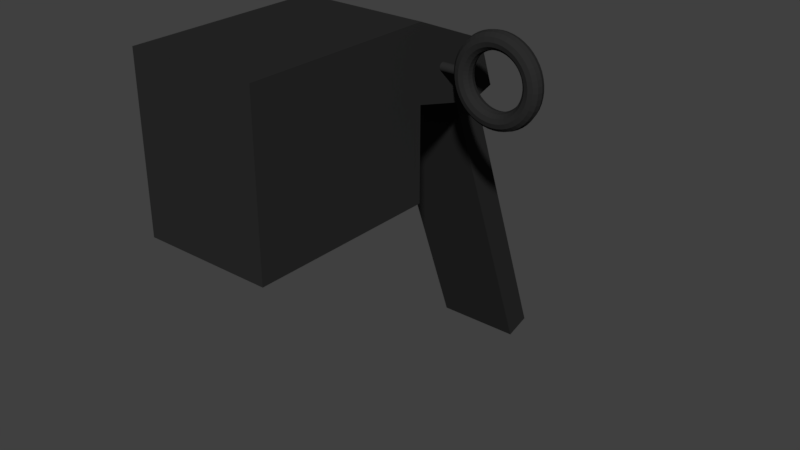 # Source: GrenadeImporved.blend  (saved by Blender 2.78.0; exported with 4.5.12 LTS)
import bpy
from mathutils import Matrix  # noqa: F401  (used for matrix-valued properties, if any)

bpy.ops.wm.read_factory_settings(use_empty=True)
scene = bpy.context.scene
scene.name = 'Scene'

# ---- collections
col_collection_1 = bpy.data.collections.new('Collection 1'); scene.collection.children.link(col_collection_1)

# ---- materials (node trees are filled in below, after node groups)
mat_material_003 = bpy.data.materials.new('Material.003')
mat_material_003.alpha_threshold = 0.0
mat_material_003.use_transparent_shadow = False
mat_material_003.diffuse_color = (0.02365, 0.02365, 0.02365, 1.0)
mat_material_003.roughness = 0.5
mat_material_001 = bpy.data.materials.new('Material.001')
mat_material_001.alpha_threshold = 0.0
mat_material_001.use_transparent_shadow = False
mat_material_001.diffuse_color = (0.02438, 0.05497, 0.005504, 1.0)
mat_material_001.specular_color = (1.0, 0.9699, 0.9699)
mat_material_001.roughness = 0.5
mat_material_002 = bpy.data.materials.new('Material.002')
mat_material_002.alpha_threshold = 0.0
mat_material_002.use_transparent_shadow = False
mat_material_002.diffuse_color = (0.01885, 0.01885, 0.01885, 1.0)
mat_material_002.roughness = 0.5

# ---- material node trees

# ---- world
world_world = bpy.data.worlds.new('World'); scene.world = world_world
world_world.color = (0.05088, 0.05088, 0.05088)
world_world.use_sun_shadow = False
world_world.sun_shadow_jitter_overblur = 0.0
world_world.cycles.sampling_method = 'MANUAL'

# ---- meshes
me_cube_001 = bpy.data.meshes.new('Cube.001')
me_cube_001.from_pydata([(-8.159, -0.1666, 0.02185), (-8.174, -0.1095, 0.02185), (-8.216, -0.06777, 0.02185), (-8.273, -0.05248, 0.02185), (-8.33, -0.06777, 0.02185), (-8.372, -0.1095, 0.02185), (-8.387, -0.1666, 0.02185), (-8.372, -0.2237, 0.02185), (-8.33, -0.2655, 0.02185), (-8.273, -0.2807, 0.02185), (-8.216, -0.2655, 0.02185), (-8.174, -0.2237, 0.02185), (-8.164, -0.1666, -0.05263), (-8.179, -0.1095, -0.05064), (-8.22, -0.06777, -0.04518), (-8.277, -0.05248, -0.03773), (-8.334, -0.06777, -0.03029), (-8.375, -0.1095, -0.02483), (-8.39, -0.1666, -0.02284), (-8.375, -0.2237, -0.02483), (-8.334, -0.2655, -0.03029), (-8.277, -0.2807, -0.03773), (-8.22, -0.2655, -0.04518), (-8.179, -0.2237, -0.05064), (-8.178, -0.1666, -0.1258), (-8.193, -0.1095, -0.1219), (-8.233, -0.06777, -0.1111), (-8.289, -0.05248, -0.0963), (-8.344, -0.06777, -0.08153), (-8.384, -0.1095, -0.07072), (-8.399, -0.1666, -0.06676), (-8.384, -0.2237, -0.07072), (-8.344, -0.2655, -0.08153), (-8.289, -0.2807, -0.0963), (-8.233, -0.2655, -0.1111), (-8.193, -0.2237, -0.1219), (-8.202, -0.1666, -0.1965), (-8.216, -0.1095, -0.1907), (-8.255, -0.06777, -0.1747), (-8.308, -0.05248, -0.1528), (-8.361, -0.06777, -0.131), (-8.399, -0.1095, -0.115), (-8.413, -0.1666, -0.1092), (-8.399, -0.2237, -0.115), (-8.361, -0.2655, -0.131), (-8.308, -0.2807, -0.1528), (-8.255, -0.2655, -0.1747), (-8.216, -0.2237, -0.1907), (-8.235, -0.1666, -0.2635), (-8.249, -0.1095, -0.2558), (-8.285, -0.06777, -0.2349), (-8.334, -0.05248, -0.2064), (-8.384, -0.06777, -0.1779), (-8.42, -0.1095, -0.157), (-8.433, -0.1666, -0.1493), (-8.42, -0.2237, -0.157), (-8.384, -0.2655, -0.1779), (-8.334, -0.2807, -0.2064), (-8.285, -0.2655, -0.2349), (-8.249, -0.2237, -0.2558), (-8.277, -0.1666, -0.3255), (-8.289, -0.1095, -0.3162), (-8.322, -0.06777, -0.2908), (-8.367, -0.05248, -0.2561), (-8.413, -0.06777, -0.2213), (-8.446, -0.1095, -0.1959), (-8.458, -0.1666, -0.1866), (-8.446, -0.2237, -0.1959), (-8.413, -0.2655, -0.2213), (-8.367, -0.2807, -0.2561), (-8.322, -0.2655, -0.2908), (-8.289, -0.2237, -0.3162), (-8.326, -0.1666, -0.3817), (-8.337, -0.1095, -0.3708), (-8.366, -0.06777, -0.3413), (-8.407, -0.05248, -0.301), (-8.447, -0.06777, -0.2606), (-8.477, -0.1095, -0.2311), (-8.487, -0.1666, -0.2203), (-8.477, -0.2237, -0.2311), (-8.447, -0.2655, -0.2606), (-8.407, -0.2807, -0.301), (-8.366, -0.2655, -0.3413), (-8.337, -0.2237, -0.3708), (-8.382, -0.1666, -0.4309), (-8.391, -0.1095, -0.4187), (-8.417, -0.06777, -0.3856), (-8.452, -0.05248, -0.3403), (-8.486, -0.06777, -0.2951), (-8.512, -0.1095, -0.2619), (-8.521, -0.1666, -0.2498), (-8.512, -0.2237, -0.2619), (-8.486, -0.2655, -0.2951), (-8.452, -0.2807, -0.3403), (-8.417, -0.2655, -0.3856), (-8.391, -0.2237, -0.4187), (-8.444, -0.1666, -0.4723), (-8.452, -0.1095, -0.4591), (-8.473, -0.06777, -0.4229), (-8.501, -0.05248, -0.3735), (-8.53, -0.06777, -0.3241), (-8.551, -0.1095, -0.2879), (-8.558, -0.1666, -0.2747), (-8.551, -0.2237, -0.2879), (-8.53, -0.2655, -0.3241), (-8.501, -0.2807, -0.3735), (-8.473, -0.2655, -0.4229), (-8.452, -0.2237, -0.4591), (-8.511, -0.1666, -0.5054), (-8.517, -0.1095, -0.4912), (-8.533, -0.06777, -0.4526), (-8.555, -0.05248, -0.3999), (-8.577, -0.06777, -0.3472), (-8.593, -0.1095, -0.3086), (-8.599, -0.1666, -0.2945), (-8.593, -0.2237, -0.3086), (-8.577, -0.2655, -0.3472), (-8.555, -0.2807, -0.3999), (-8.533, -0.2655, -0.4526), (-8.517, -0.2237, -0.4912), (-8.582, -0.1666, -0.5294), (-8.586, -0.1095, -0.5146), (-8.597, -0.06777, -0.4742), (-8.611, -0.05248, -0.4191), (-8.626, -0.06777, -0.364), (-8.637, -0.1095, -0.3236), (-8.641, -0.1666, -0.3089), (-8.637, -0.2237, -0.3236), (-8.626, -0.2655, -0.364), (-8.611, -0.2807, -0.4191), (-8.597, -0.2655, -0.4742), (-8.586, -0.2237, -0.5146), (-8.655, -0.1666, -0.5439), (-8.657, -0.1095, -0.5288), (-8.663, -0.06777, -0.4873), (-8.67, -0.05248, -0.4308), (-8.677, -0.06777, -0.3742), (-8.683, -0.1095, -0.3328), (-8.685, -0.1666, -0.3176), (-8.683, -0.2237, -0.3328), (-8.677, -0.2655, -0.3742), (-8.67, -0.2807, -0.4308), (-8.663, -0.2655, -0.4873), (-8.657, -0.2237, -0.5288), (-8.73, -0.1666, -0.5488), (-8.73, -0.1095, -0.5335), (-8.73, -0.06777, -0.4917), (-8.73, -0.05248, -0.4347), (-8.73, -0.06777, -0.3776), (-8.73, -0.1095, -0.3358), (-8.73, -0.1666, -0.3205), (-8.73, -0.2237, -0.3358), (-8.73, -0.2655, -0.3776), (-8.73, -0.2807, -0.4347), (-8.73, -0.2655, -0.4917), (-8.73, -0.2237, -0.5335), (-8.804, -0.1666, -0.5439), (-8.802, -0.1095, -0.5288), (-8.797, -0.06777, -0.4873), (-8.789, -0.05248, -0.4308), (-8.782, -0.06777, -0.3742), (-8.776, -0.1095, -0.3328), (-8.774, -0.1666, -0.3176), (-8.776, -0.2237, -0.3328), (-8.782, -0.2655, -0.3742), (-8.789, -0.2807, -0.4308), (-8.797, -0.2655, -0.4873), (-8.802, -0.2237, -0.5288), (-8.877, -0.1666, -0.5294), (-8.873, -0.1095, -0.5146), (-8.863, -0.06777, -0.4742), (-8.848, -0.05248, -0.4191), (-8.833, -0.06777, -0.364), (-8.822, -0.1095, -0.3236), (-8.818, -0.1666, -0.3089), (-8.822, -0.2237, -0.3236), (-8.833, -0.2655, -0.364), (-8.848, -0.2807, -0.4191), (-8.863, -0.2655, -0.4742), (-8.873, -0.2237, -0.5146), (-8.948, -0.1666, -0.5054), (-8.942, -0.1095, -0.4912), (-8.926, -0.06777, -0.4526), (-8.904, -0.05248, -0.3999), (-8.882, -0.06777, -0.3472), (-8.866, -0.1095, -0.3086), (-8.861, -0.1666, -0.2945), (-8.866, -0.2237, -0.3086), (-8.882, -0.2655, -0.3472), (-8.904, -0.2807, -0.3999), (-8.926, -0.2655, -0.4526), (-8.942, -0.2237, -0.4912), (-9.015, -0.1666, -0.4723), (-9.007, -0.1095, -0.4591), (-8.986, -0.06777, -0.4229), (-8.958, -0.05248, -0.3735), (-8.929, -0.06777, -0.3241), (-8.908, -0.1095, -0.2879), (-8.901, -0.1666, -0.2747), (-8.908, -0.2237, -0.2879), (-8.929, -0.2655, -0.3241), (-8.958, -0.2807, -0.3735), (-8.986, -0.2655, -0.4229), (-9.007, -0.2237, -0.4591), (-9.077, -0.1666, -0.4309), (-9.068, -0.1095, -0.4187), (-9.042, -0.06777, -0.3856), (-9.007, -0.05248, -0.3403), (-8.973, -0.06777, -0.2951), (-8.947, -0.1095, -0.2619), (-8.938, -0.1666, -0.2498), (-8.947, -0.2237, -0.2619), (-8.973, -0.2655, -0.2951), (-9.007, -0.2807, -0.3403), (-9.042, -0.2655, -0.3856), (-9.068, -0.2237, -0.4187), (-9.133, -0.1666, -0.3817), (-9.122, -0.1095, -0.3708), (-9.093, -0.06777, -0.3413), (-9.052, -0.05248, -0.301), (-9.012, -0.06777, -0.2606), (-8.983, -0.1095, -0.2311), (-8.972, -0.1666, -0.2203), (-8.983, -0.2237, -0.2311), (-9.012, -0.2655, -0.2606), (-9.052, -0.2807, -0.301), (-9.093, -0.2655, -0.3413), (-9.122, -0.2237, -0.3708), (-9.182, -0.1666, -0.3255), (-9.17, -0.1095, -0.3162), (-9.137, -0.06777, -0.2908), (-9.092, -0.05248, -0.2561), (-9.046, -0.06777, -0.2213), (-9.013, -0.1095, -0.1959), (-9.001, -0.1666, -0.1866), (-9.013, -0.2237, -0.1959), (-9.046, -0.2655, -0.2213), (-9.092, -0.2807, -0.2561), (-9.137, -0.2655, -0.2908), (-9.17, -0.2237, -0.3162), (-9.224, -0.1666, -0.2635), (-9.211, -0.1095, -0.2558), (-9.174, -0.06777, -0.2349), (-9.125, -0.05248, -0.2064), (-9.076, -0.06777, -0.1779), (-9.039, -0.1095, -0.157), (-9.026, -0.1666, -0.1493), (-9.039, -0.2237, -0.157), (-9.076, -0.2655, -0.1779), (-9.125, -0.2807, -0.2064), (-9.174, -0.2655, -0.2349), (-9.211, -0.2237, -0.2558), (-9.257, -0.1666, -0.1965), (-9.243, -0.1095, -0.1907), (-9.204, -0.06777, -0.1747), (-9.151, -0.05248, -0.1528), (-9.099, -0.06777, -0.131), (-9.06, -0.1095, -0.115), (-9.046, -0.1666, -0.1092), (-9.06, -0.2237, -0.115), (-9.099, -0.2655, -0.131), (-9.151, -0.2807, -0.1528), (-9.204, -0.2655, -0.1747), (-9.243, -0.2237, -0.1907), (-9.281, -0.1666, -0.1258), (-9.266, -0.1095, -0.1219), (-9.226, -0.06777, -0.1111), (-9.171, -0.05248, -0.0963), (-9.115, -0.06777, -0.08153), (-9.075, -0.1095, -0.07072), (-9.06, -0.1666, -0.06676), (-9.075, -0.2237, -0.07072), (-9.115, -0.2655, -0.08153), (-9.171, -0.2807, -0.0963), (-9.226, -0.2655, -0.1111), (-9.266, -0.2237, -0.1219), (-9.295, -0.1666, -0.05263), (-9.28, -0.1095, -0.05064), (-9.239, -0.06777, -0.04518), (-9.182, -0.05248, -0.03773), (-9.126, -0.06777, -0.03029), (-9.084, -0.1095, -0.02483), (-9.069, -0.1666, -0.02284), (-9.084, -0.2237, -0.02483), (-9.126, -0.2655, -0.03029), (-9.182, -0.2807, -0.03773), (-9.239, -0.2655, -0.04518), (-9.28, -0.2237, -0.05064), (-9.285, -0.1095, 0.02185), (-9.243, -0.06777, 0.02185), (-9.186, -0.05248, 0.02185), (-9.129, -0.06777, 0.02185), (-9.087, -0.1095, 0.02185), (-9.072, -0.1666, 0.02185), (-9.087, -0.2237, 0.02185), (-9.129, -0.2655, 0.02185), (-9.186, -0.2807, 0.02185), (-9.243, -0.2655, 0.02185), (-9.285, -0.2237, 0.02185), (-9.295, -0.1666, 0.09634), (-9.28, -0.1095, 0.09434), (-9.239, -0.06777, 0.08889), (-9.182, -0.05248, 0.08144), (-9.126, -0.06777, 0.07399), (-9.084, -0.1095, 0.06854), (-9.069, -0.1666, 0.06655), (-9.084, -0.2237, 0.06854), (-9.126, -0.2655, 0.07399), (-9.182, -0.2807, 0.08144), (-9.239, -0.2655, 0.08889), (-9.28, -0.2237, 0.09434), (-9.281, -0.1666, 0.1695), (-9.266, -0.1095, 0.1656), (-9.226, -0.06777, 0.1548), (-9.171, -0.05248, 0.14), (-9.115, -0.06777, 0.1252), (-9.075, -0.1095, 0.1144), (-9.06, -0.1666, 0.1105), (-9.075, -0.2237, 0.1144), (-9.115, -0.2655, 0.1252), (-9.171, -0.2807, 0.14), (-9.226, -0.2655, 0.1548), (-9.266, -0.2237, 0.1656), (-9.257, -0.1666, 0.2402), (-9.243, -0.1095, 0.2344), (-9.204, -0.06777, 0.2184), (-9.151, -0.05248, 0.1966), (-9.099, -0.06777, 0.1747), (-9.06, -0.1095, 0.1587), (-9.046, -0.1666, 0.1529), (-9.06, -0.2237, 0.1587), (-9.099, -0.2655, 0.1747), (-9.151, -0.2807, 0.1966), (-9.204, -0.2655, 0.2184), (-9.243, -0.2237, 0.2344), (-9.224, -0.1666, 0.3072), (-9.211, -0.1095, 0.2995), (-9.174, -0.06777, 0.2786), (-9.125, -0.05248, 0.2501), (-9.076, -0.06777, 0.2216), (-9.039, -0.1095, 0.2007), (-9.026, -0.1666, 0.193), (-9.039, -0.2237, 0.2007), (-9.076, -0.2655, 0.2216), (-9.125, -0.2807, 0.2501), (-9.174, -0.2655, 0.2786), (-9.211, -0.2237, 0.2995), (-9.182, -0.1666, 0.3692), (-9.17, -0.1095, 0.3599), (-9.137, -0.06777, 0.3345), (-9.092, -0.05248, 0.2998), (-9.046, -0.06777, 0.265), (-9.013, -0.1095, 0.2396), (-9.001, -0.1666, 0.2303), (-9.013, -0.2237, 0.2396), (-9.046, -0.2655, 0.265), (-9.092, -0.2807, 0.2998), (-9.137, -0.2655, 0.3345), (-9.17, -0.2237, 0.3599), (-9.133, -0.1666, 0.4254), (-9.122, -0.1095, 0.4146), (-9.093, -0.06777, 0.385), (-9.052, -0.05248, 0.3447), (-9.012, -0.06777, 0.3043), (-8.983, -0.1095, 0.2748), (-8.972, -0.1666, 0.264), (-8.983, -0.2237, 0.2748), (-9.012, -0.2655, 0.3043), (-9.052, -0.2807, 0.3447), (-9.093, -0.2655, 0.385), (-9.122, -0.2237, 0.4146), (-9.077, -0.1666, 0.4746), (-9.068, -0.1095, 0.4625), (-9.042, -0.06777, 0.4293), (-9.007, -0.05248, 0.384), (-8.973, -0.06777, 0.3388), (-8.947, -0.1095, 0.3056), (-8.938, -0.1666, 0.2935), (-8.947, -0.2237, 0.3056), (-8.973, -0.2655, 0.3388), (-9.007, -0.2807, 0.384), (-9.042, -0.2655, 0.4293), (-9.068, -0.2237, 0.4625), (-9.015, -0.1666, 0.5161), (-9.007, -0.1095, 0.5028), (-8.986, -0.06777, 0.4666), (-8.958, -0.05248, 0.4172), (-8.929, -0.06777, 0.3678), (-8.908, -0.1095, 0.3316), (-8.901, -0.1666, 0.3184), (-8.908, -0.2237, 0.3316), (-8.929, -0.2655, 0.3678), (-8.958, -0.2807, 0.4172), (-8.986, -0.2655, 0.4666), (-9.007, -0.2237, 0.5028), (-8.948, -0.1666, 0.5491), (-8.942, -0.1095, 0.5349), (-8.926, -0.06777, 0.4963), (-8.904, -0.05248, 0.4436), (-8.882, -0.06777, 0.3909), (-8.866, -0.1095, 0.3523), (-8.861, -0.1666, 0.3382), (-8.866, -0.2237, 0.3523), (-8.882, -0.2655, 0.3909), (-8.904, -0.2807, 0.4436), (-8.926, -0.2655, 0.4963), (-8.942, -0.2237, 0.5349), (-8.877, -0.1666, 0.5731), (-8.873, -0.1095, 0.5583), (-8.863, -0.06777, 0.5179), (-8.848, -0.05248, 0.4628), (-8.833, -0.06777, 0.4077), (-8.822, -0.1095, 0.3673), (-8.818, -0.1666, 0.3526), (-8.822, -0.2237, 0.3673), (-8.833, -0.2655, 0.4077), (-8.848, -0.2807, 0.4628), (-8.863, -0.2655, 0.5179), (-8.873, -0.2237, 0.5583), (-8.804, -0.1666, 0.5876), (-8.802, -0.1095, 0.5725), (-8.797, -0.06777, 0.531), (-8.789, -0.05248, 0.4745), (-8.782, -0.06777, 0.4179), (-8.776, -0.1095, 0.3765), (-8.774, -0.1666, 0.3613), (-8.776, -0.2237, 0.3765), (-8.782, -0.2655, 0.4179), (-8.789, -0.2807, 0.4745), (-8.797, -0.2655, 0.531), (-8.802, -0.2237, 0.5725), (-8.73, -0.1666, 0.5925), (-8.73, -0.1095, 0.5772), (-8.73, -0.06777, 0.5354), (-8.73, -0.05248, 0.4784), (-8.73, -0.06777, 0.4213), (-8.73, -0.1095, 0.3795), (-8.73, -0.1666, 0.3642), (-8.73, -0.2237, 0.3795), (-8.73, -0.2655, 0.4213), (-8.73, -0.2807, 0.4784), (-8.73, -0.2655, 0.5354), (-8.73, -0.2237, 0.5772), (-8.655, -0.1666, 0.5876), (-8.657, -0.1095, 0.5725), (-8.663, -0.06777, 0.531), (-8.67, -0.05248, 0.4745), (-8.677, -0.06777, 0.4179), (-8.683, -0.1095, 0.3765), (-8.685, -0.1666, 0.3613), (-8.683, -0.2237, 0.3765), (-8.677, -0.2655, 0.4179), (-8.67, -0.2807, 0.4745), (-8.663, -0.2655, 0.531), (-8.657, -0.2237, 0.5725), (-8.582, -0.1666, 0.5731), (-8.586, -0.1095, 0.5583), (-8.597, -0.06777, 0.5179), (-8.611, -0.05248, 0.4628), (-8.626, -0.06777, 0.4077), (-8.637, -0.1095, 0.3673), (-8.641, -0.1666, 0.3526), (-8.637, -0.2237, 0.3673), (-8.626, -0.2655, 0.4077), (-8.611, -0.2807, 0.4628), (-8.597, -0.2655, 0.5179), (-8.586, -0.2237, 0.5583), (-8.511, -0.1666, 0.5491), (-8.517, -0.1095, 0.5349), (-8.533, -0.06777, 0.4963), (-8.555, -0.05248, 0.4436), (-8.577, -0.06777, 0.3909), (-8.593, -0.1095, 0.3523), (-8.599, -0.1666, 0.3382), (-8.593, -0.2237, 0.3523), (-8.577, -0.2655, 0.3909), (-8.555, -0.2807, 0.4436), (-8.533, -0.2655, 0.4963), (-8.517, -0.2237, 0.5349), (-8.444, -0.1666, 0.5161), (-8.452, -0.1095, 0.5028), (-8.473, -0.06777, 0.4666), (-8.501, -0.05248, 0.4172), (-8.53, -0.06777, 0.3678), (-8.551, -0.1095, 0.3316), (-8.558, -0.1666, 0.3184), (-8.551, -0.2237, 0.3316), (-8.53, -0.2655, 0.3678), (-8.501, -0.2807, 0.4172), (-8.473, -0.2655, 0.4666), (-8.452, -0.2237, 0.5028), (-8.382, -0.1666, 0.4746), (-8.391, -0.1095, 0.4625), (-8.417, -0.06777, 0.4293), (-8.452, -0.05248, 0.384), (-8.486, -0.06777, 0.3388), (-8.512, -0.1095, 0.3056), (-8.521, -0.1666, 0.2935), (-8.512, -0.2237, 0.3056), (-8.486, -0.2655, 0.3388), (-8.452, -0.2807, 0.384), (-8.417, -0.2655, 0.4293), (-8.391, -0.2237, 0.4625), (-8.326, -0.1666, 0.4254), (-8.337, -0.1095, 0.4146), (-8.366, -0.06777, 0.385), (-8.407, -0.05248, 0.3447), (-8.447, -0.06777, 0.3043), (-8.477, -0.1095, 0.2748), (-8.487, -0.1666, 0.264), (-8.477, -0.2237, 0.2748), (-8.447, -0.2655, 0.3043), (-8.407, -0.2807, 0.3447), (-8.366, -0.2655, 0.385), (-8.337, -0.2237, 0.4146), (-8.277, -0.1666, 0.3692), (-8.289, -0.1095, 0.3599), (-8.322, -0.06777, 0.3345), (-8.367, -0.05248, 0.2998), (-8.413, -0.06777, 0.265), (-8.446, -0.1095, 0.2396), (-8.458, -0.1666, 0.2303), (-8.446, -0.2237, 0.2396), (-8.413, -0.2655, 0.265), (-8.367, -0.2807, 0.2998), (-8.322, -0.2655, 0.3345), (-8.289, -0.2237, 0.3599), (-8.235, -0.1666, 0.3072), (-8.249, -0.1095, 0.2995), (-8.285, -0.06777, 0.2786), (-8.334, -0.05248, 0.2501), (-8.384, -0.06777, 0.2216), (-8.42, -0.1095, 0.2007), (-8.433, -0.1666, 0.193), (-8.42, -0.2237, 0.2007), (-8.384, -0.2655, 0.2216), (-8.334, -0.2807, 0.2501), (-8.285, -0.2655, 0.2786), (-8.249, -0.2237, 0.2995), (-8.202, -0.1666, 0.2402), (-8.216, -0.1095, 0.2344), (-8.255, -0.06777, 0.2184), (-8.308, -0.05248, 0.1966), (-8.361, -0.06777, 0.1747), (-8.399, -0.1095, 0.1587), (-8.413, -0.1666, 0.1529), (-8.399, -0.2237, 0.1587), (-8.361, -0.2655, 0.1747), (-8.308, -0.2807, 0.1966), (-8.255, -0.2655, 0.2184), (-8.216, -0.2237, 0.2344), (-8.178, -0.1666, 0.1695), (-8.193, -0.1095, 0.1656), (-8.233, -0.06777, 0.1548), (-8.289, -0.05248, 0.14), (-8.344, -0.06777, 0.1252), (-8.384, -0.1095, 0.1144), (-8.399, -0.1666, 0.1105), (-8.384, -0.2237, 0.1144), (-8.344, -0.2655, 0.1252), (-8.289, -0.2807, 0.14), (-8.233, -0.2655, 0.1548), (-8.193, -0.2237, 0.1656), (-8.164, -0.1666, 0.09634), (-8.179, -0.1095, 0.09434), (-8.22, -0.06777, 0.08889), (-8.277, -0.05248, 0.08144), (-8.334, -0.06777, 0.07399), (-8.375, -0.1095, 0.06854), (-8.39, -0.1666, 0.06655), (-8.375, -0.2237, 0.06854), (-8.334, -0.2655, 0.07399), (-8.277, -0.2807, 0.08144), (-8.22, -0.2655, 0.08889), (-8.179, -0.2237, 0.09434), (-11.65, -0.1095, 0.02185), (-9.266, -0.1095, 0.02185), (-11.65, -0.1102, 0.01271), (-9.266, -0.1102, 0.01271), (-11.65, -0.1124, 0.003795), (-9.266, -0.1124, 0.003795), (-11.65, -0.116, -0.004648), (-9.266, -0.116, -0.004648), (-11.65, -0.1209, -0.0124), (-9.266, -0.1209, -0.0124), (-11.65, -0.127, -0.01927), (-9.266, -0.127, -0.01927), (-11.65, -0.1341, -0.02508), (-9.266, -0.1341, -0.02508), (-11.65, -0.142, -0.02967), (-9.266, -0.142, -0.02967), (-11.65, -0.1506, -0.03292), (-9.266, -0.1506, -0.03292), (-11.65, -0.1596, -0.03476), (-9.266, -0.1596, -0.03476), (-11.65, -0.1688, -0.03513), (-9.266, -0.1688, -0.03513), (-11.65, -0.1779, -0.03402), (-9.266, -0.1779, -0.03402), (-11.65, -0.1867, -0.03147), (-9.266, -0.1867, -0.03147), (-11.65, -0.195, -0.02753), (-9.266, -0.195, -0.02753), (-11.65, -0.2026, -0.02232), (-9.266, -0.2026, -0.02232), (-11.65, -0.2092, -0.01596), (-9.266, -0.2092, -0.01596), (-11.65, -0.2147, -0.008625), (-9.266, -0.2147, -0.008625), (-11.65, -0.219, -0.0004987), (-9.266, -0.219, -0.0004987), (-11.65, -0.2219, 0.008207), (-9.266, -0.2219, 0.008207), (-11.65, -0.2233, 0.01727), (-9.266, -0.2233, 0.01727), (-11.65, -0.2233, 0.02644), (-9.266, -0.2233, 0.02644), (-11.65, -0.2219, 0.0355), (-9.266, -0.2219, 0.0355), (-11.65, -0.219, 0.04421), (-9.266, -0.219, 0.04421), (-11.65, -0.2147, 0.05233), (-9.266, -0.2147, 0.05233), (-11.65, -0.2092, 0.05967), (-9.266, -0.2092, 0.05967), (-11.65, -0.2026, 0.06603), (-9.266, -0.2026, 0.06603), (-11.65, -0.195, 0.07124), (-9.266, -0.195, 0.07124), (-11.65, -0.1867, 0.07518), (-9.266, -0.1867, 0.07518), (-11.65, -0.1779, 0.07773), (-9.266, -0.1779, 0.07773), (-11.65, -0.1688, 0.07883), (-9.266, -0.1688, 0.07883), (-11.65, -0.1596, 0.07847), (-9.266, -0.1596, 0.07847), (-11.65, -0.1506, 0.07663), (-9.266, -0.1506, 0.07663), (-11.65, -0.142, 0.07338), (-9.266, -0.142, 0.07338), (-11.65, -0.1341, 0.06879), (-9.266, -0.1341, 0.06879), (-11.65, -0.127, 0.06298), (-9.266, -0.127, 0.06298), (-11.65, -0.1209, 0.05611), (-9.266, -0.1209, 0.05611), (-11.65, -0.116, 0.04836), (-9.266, -0.116, 0.04836), (-11.65, -0.1124, 0.03991), (-9.266, -0.1124, 0.03991), (-11.65, -0.1102, 0.031), (-9.266, -0.1102, 0.031), (-9.297, -0.1666, 0.07876), (-9.297, -0.1666, -0.03504), (-9.294, -0.1776, 0.07766), (-9.291, -0.1883, 0.07443), (-9.289, -0.1981, 0.06917), (-9.287, -0.2067, 0.06209), (-9.286, -0.2138, 0.05347), (-9.285, -0.2191, 0.04363), (-9.285, -0.2223, 0.03296), (-9.294, -0.1554, -0.03396), (-9.291, -0.1447, -0.03072), (-9.289, -0.1349, -0.02546), (-9.287, -0.1263, -0.01838), (-9.285, -0.1192, -0.00976), (-9.285, -0.1139, 7.784e-05), (-9.285, -0.1107, 0.01075), (-9.285, -0.2223, 0.01075), (-9.285, -0.2191, 7.784e-05), (-9.286, -0.2138, -0.00976), (-9.287, -0.2067, -0.01838), (-9.289, -0.1981, -0.02546), (-9.291, -0.1883, -0.03072), (-9.294, -0.1776, -0.03396), (-9.285, -0.1107, 0.03296), (-9.285, -0.1139, 0.04363), (-9.285, -0.1192, 0.05347), (-9.287, -0.1263, 0.06209), (-9.289, -0.1349, 0.06917), (-9.291, -0.1447, 0.07443), (-9.294, -0.1554, 0.07766), (-9.745, 0.4209, -0.562), (-9.745, -3.067, -1.534), (-10.91, 0.421, -0.5619), (-10.91, -3.067, -1.534), (-9.745, -0.5612, 0.6289), (-9.745, -0.5612, -0.3209), (-9.745, -3.067, 0.6289), (-9.745, -3.067, -0.3209), (-10.91, -0.5612, 0.6289), (-10.91, -0.5612, -0.3209), (-10.91, -3.067, 0.6289), (-10.91, -3.067, -0.3209), (-9.745, 0.7737, -0.4537), (-10.91, 0.7738, -0.4535), (-10.91, 0.5459, 0.1769), (-9.745, 0.5457, 0.1768), (-9.745, 1.899, -4.651), (-10.91, 1.899, -4.651), (-9.745, 2.252, -4.543), (-10.91, 2.252, -4.543), (-9.482, 0.4209, -0.562), (-9.482, -0.5612, -0.3209), (-11.18, 0.421, -0.5619), (-11.18, -0.5612, -0.3209), (-11.18, -0.024, -0.02913), (-11.18, -0.5612, 0.6289), (-9.482, -0.5612, 0.6289), (-9.482, -0.02411, -0.02924), (-11.18, 0.5459, 0.1769), (-9.482, -3.067, 0.6289), (-9.482, -3.067, -0.3209), (-11.18, -3.067, -0.3209), (-11.18, -3.067, 0.6289), (-9.482, 0.5457, 0.1768), (-9.482, 0.7737, -0.4537), (-11.18, 0.7738, -0.4535), (-9.482, -0.5612, -1.534), (-9.745, -0.5612, -1.534), (-10.91, -0.5612, -1.534), (-11.18, -0.5612, -1.534), (-11.18, -3.067, -1.534), (-9.482, -3.067, -1.534)], [], [(0, 12, 13, 1), (1, 13, 14, 2), (2, 14, 15, 3), (3, 15, 16, 4), (4, 16, 17, 5), (5, 17, 18, 6), (6, 18, 19, 7), (7, 19, 20, 8), (8, 20, 21, 9), (9, 21, 22, 10), (10, 22, 23, 11), (0, 11, 23, 12), (12, 24, 25, 13), (13, 25, 26, 14), (14, 26, 27, 15), (15, 27, 28, 16), (16, 28, 29, 17), (17, 29, 30, 18), (18, 30, 31, 19), (19, 31, 32, 20), (20, 32, 33, 21), (21, 33, 34, 22), (22, 34, 35, 23), (23, 35, 24, 12), (24, 36, 37, 25), (25, 37, 38, 26), (26, 38, 39, 27), (27, 39, 40, 28), (28, 40, 41, 29), (29, 41, 42, 30), (30, 42, 43, 31), (31, 43, 44, 32), (32, 44, 45, 33), (33, 45, 46, 34), (34, 46, 47, 35), (35, 47, 36, 24), (36, 48, 49, 37), (37, 49, 50, 38), (38, 50, 51, 39), (39, 51, 52, 40), (40, 52, 53, 41), (41, 53, 54, 42), (42, 54, 55, 43), (43, 55, 56, 44), (44, 56, 57, 45), (45, 57, 58, 46), (46, 58, 59, 47), (47, 59, 48, 36), (48, 60, 61, 49), (49, 61, 62, 50), (50, 62, 63, 51), (51, 63, 64, 52), (52, 64, 65, 53), (53, 65, 66, 54), (54, 66, 67, 55), (55, 67, 68, 56), (56, 68, 69, 57), (57, 69, 70, 58), (58, 70, 71, 59), (59, 71, 60, 48), (60, 72, 73, 61), (61, 73, 74, 62), (62, 74, 75, 63), (63, 75, 76, 64), (64, 76, 77, 65), (65, 77, 78, 66), (66, 78, 79, 67), (67, 79, 80, 68), (68, 80, 81, 69), (69, 81, 82, 70), (70, 82, 83, 71), (71, 83, 72, 60), (72, 84, 85, 73), (73, 85, 86, 74), (74, 86, 87, 75), (75, 87, 88, 76), (76, 88, 89, 77), (77, 89, 90, 78), (78, 90, 91, 79), (79, 91, 92, 80), (80, 92, 93, 81), (81, 93, 94, 82), (82, 94, 95, 83), (83, 95, 84, 72), (84, 96, 97, 85), (85, 97, 98, 86), (86, 98, 99, 87), (87, 99, 100, 88), (88, 100, 101, 89), (89, 101, 102, 90), (90, 102, 103, 91), (91, 103, 104, 92), (92, 104, 105, 93), (93, 105, 106, 94), (94, 106, 107, 95), (95, 107, 96, 84), (96, 108, 109, 97), (97, 109, 110, 98), (98, 110, 111, 99), (99, 111, 112, 100), (100, 112, 113, 101), (101, 113, 114, 102), (102, 114, 115, 103), (103, 115, 116, 104), (104, 116, 117, 105), (105, 117, 118, 106), (106, 118, 119, 107), (107, 119, 108, 96), (108, 120, 121, 109), (109, 121, 122, 110), (110, 122, 123, 111), (111, 123, 124, 112), (112, 124, 125, 113), (113, 125, 126, 114), (114, 126, 127, 115), (115, 127, 128, 116), (116, 128, 129, 117), (117, 129, 130, 118), (118, 130, 131, 119), (119, 131, 120, 108), (120, 132, 133, 121), (121, 133, 134, 122), (122, 134, 135, 123), (123, 135, 136, 124), (124, 136, 137, 125), (125, 137, 138, 126), (126, 138, 139, 127), (127, 139, 140, 128), (128, 140, 141, 129), (129, 141, 142, 130), (130, 142, 143, 131), (131, 143, 132, 120), (132, 144, 145, 133), (133, 145, 146, 134), (134, 146, 147, 135), (135, 147, 148, 136), (136, 148, 149, 137), (137, 149, 150, 138), (138, 150, 151, 139), (139, 151, 152, 140), (140, 152, 153, 141), (141, 153, 154, 142), (142, 154, 155, 143), (143, 155, 144, 132), (144, 156, 157, 145), (145, 157, 158, 146), (146, 158, 159, 147), (147, 159, 160, 148), (148, 160, 161, 149), (149, 161, 162, 150), (150, 162, 163, 151), (151, 163, 164, 152), (152, 164, 165, 153), (153, 165, 166, 154), (154, 166, 167, 155), (155, 167, 156, 144), (156, 168, 169, 157), (157, 169, 170, 158), (158, 170, 171, 159), (159, 171, 172, 160), (160, 172, 173, 161), (161, 173, 174, 162), (162, 174, 175, 163), (163, 175, 176, 164), (164, 176, 177, 165), (165, 177, 178, 166), (166, 178, 179, 167), (167, 179, 168, 156), (168, 180, 181, 169), (169, 181, 182, 170), (170, 182, 183, 171), (171, 183, 184, 172), (172, 184, 185, 173), (173, 185, 186, 174), (174, 186, 187, 175), (175, 187, 188, 176), (176, 188, 189, 177), (177, 189, 190, 178), (178, 190, 191, 179), (179, 191, 180, 168), (180, 192, 193, 181), (181, 193, 194, 182), (182, 194, 195, 183), (183, 195, 196, 184), (184, 196, 197, 185), (185, 197, 198, 186), (186, 198, 199, 187), (187, 199, 200, 188), (188, 200, 201, 189), (189, 201, 202, 190), (190, 202, 203, 191), (191, 203, 192, 180), (192, 204, 205, 193), (193, 205, 206, 194), (194, 206, 207, 195), (195, 207, 208, 196), (196, 208, 209, 197), (197, 209, 210, 198), (198, 210, 211, 199), (199, 211, 212, 200), (200, 212, 213, 201), (201, 213, 214, 202), (202, 214, 215, 203), (203, 215, 204, 192), (204, 216, 217, 205), (205, 217, 218, 206), (206, 218, 219, 207), (207, 219, 220, 208), (208, 220, 221, 209), (209, 221, 222, 210), (210, 222, 223, 211), (211, 223, 224, 212), (212, 224, 225, 213), (213, 225, 226, 214), (214, 226, 227, 215), (215, 227, 216, 204), (216, 228, 229, 217), (217, 229, 230, 218), (218, 230, 231, 219), (219, 231, 232, 220), (220, 232, 233, 221), (221, 233, 234, 222), (222, 234, 235, 223), (223, 235, 236, 224), (224, 236, 237, 225), (225, 237, 238, 226), (226, 238, 239, 227), (227, 239, 228, 216), (228, 240, 241, 229), (229, 241, 242, 230), (230, 242, 243, 231), (231, 243, 244, 232), (232, 244, 245, 233), (233, 245, 246, 234), (234, 246, 247, 235), (235, 247, 248, 236), (236, 248, 249, 237), (237, 249, 250, 238), (238, 250, 251, 239), (239, 251, 240, 228), (240, 252, 253, 241), (241, 253, 254, 242), (242, 254, 255, 243), (243, 255, 256, 244), (244, 256, 257, 245), (245, 257, 258, 246), (246, 258, 259, 247), (247, 259, 260, 248), (248, 260, 261, 249), (249, 261, 262, 250), (250, 262, 263, 251), (251, 263, 252, 240), (252, 264, 265, 253), (253, 265, 266, 254), (254, 266, 267, 255), (255, 267, 268, 256), (256, 268, 269, 257), (257, 269, 270, 258), (258, 270, 271, 259), (259, 271, 272, 260), (260, 272, 273, 261), (261, 273, 274, 262), (262, 274, 275, 263), (263, 275, 264, 252), (264, 276, 277, 265), (265, 277, 278, 266), (266, 278, 279, 267), (267, 279, 280, 268), (268, 280, 281, 269), (269, 281, 282, 270), (270, 282, 283, 271), (271, 283, 284, 272), (272, 284, 285, 273), (273, 285, 286, 274), (274, 286, 287, 275), (275, 287, 276, 264), (276, 654, 662, 663, 664, 665, 666, 667, 668, 288, 277), (277, 288, 289, 278), (278, 289, 290, 279), (279, 290, 291, 280), (280, 291, 292, 281), (281, 292, 293, 282), (282, 293, 294, 283), (283, 294, 295, 284), (284, 295, 296, 285), (285, 296, 297, 286), (286, 297, 298, 287), (287, 298, 669, 670, 671, 672, 673, 674, 675, 654, 276), (288, 300, 301, 289), (289, 301, 302, 290), (290, 302, 303, 291), (291, 303, 304, 292), (292, 304, 305, 293), (293, 305, 306, 294), (294, 306, 307, 295), (295, 307, 308, 296), (296, 308, 309, 297), (297, 309, 310, 298), (299, 311, 312, 300), (300, 312, 313, 301), (301, 313, 314, 302), (302, 314, 315, 303), (303, 315, 316, 304), (304, 316, 317, 305), (305, 317, 318, 306), (306, 318, 319, 307), (307, 319, 320, 308), (308, 320, 321, 309), (309, 321, 322, 310), (310, 322, 311, 299), (311, 323, 324, 312), (312, 324, 325, 313), (313, 325, 326, 314), (314, 326, 327, 315), (315, 327, 328, 316), (316, 328, 329, 317), (317, 329, 330, 318), (318, 330, 331, 319), (319, 331, 332, 320), (320, 332, 333, 321), (321, 333, 334, 322), (322, 334, 323, 311), (323, 335, 336, 324), (324, 336, 337, 325), (325, 337, 338, 326), (326, 338, 339, 327), (327, 339, 340, 328), (328, 340, 341, 329), (329, 341, 342, 330), (330, 342, 343, 331), (331, 343, 344, 332), (332, 344, 345, 333), (333, 345, 346, 334), (334, 346, 335, 323), (335, 347, 348, 336), (336, 348, 349, 337), (337, 349, 350, 338), (338, 350, 351, 339), (339, 351, 352, 340), (340, 352, 353, 341), (341, 353, 354, 342), (342, 354, 355, 343), (343, 355, 356, 344), (344, 356, 357, 345), (345, 357, 358, 346), (346, 358, 347, 335), (347, 359, 360, 348), (348, 360, 361, 349), (349, 361, 362, 350), (350, 362, 363, 351), (351, 363, 364, 352), (352, 364, 365, 353), (353, 365, 366, 354), (354, 366, 367, 355), (355, 367, 368, 356), (356, 368, 369, 357), (357, 369, 370, 358), (358, 370, 359, 347), (359, 371, 372, 360), (360, 372, 373, 361), (361, 373, 374, 362), (362, 374, 375, 363), (363, 375, 376, 364), (364, 376, 377, 365), (365, 377, 378, 366), (366, 378, 379, 367), (367, 379, 380, 368), (368, 380, 381, 369), (369, 381, 382, 370), (370, 382, 371, 359), (371, 383, 384, 372), (372, 384, 385, 373), (373, 385, 386, 374), (374, 386, 387, 375), (375, 387, 388, 376), (376, 388, 389, 377), (377, 389, 390, 378), (378, 390, 391, 379), (379, 391, 392, 380), (380, 392, 393, 381), (381, 393, 394, 382), (382, 394, 383, 371), (383, 395, 396, 384), (384, 396, 397, 385), (385, 397, 398, 386), (386, 398, 399, 387), (387, 399, 400, 388), (388, 400, 401, 389), (389, 401, 402, 390), (390, 402, 403, 391), (391, 403, 404, 392), (392, 404, 405, 393), (393, 405, 406, 394), (394, 406, 395, 383), (395, 407, 408, 396), (396, 408, 409, 397), (397, 409, 410, 398), (398, 410, 411, 399), (399, 411, 412, 400), (400, 412, 413, 401), (401, 413, 414, 402), (402, 414, 415, 403), (403, 415, 416, 404), (404, 416, 417, 405), (405, 417, 418, 406), (406, 418, 407, 395), (407, 419, 420, 408), (408, 420, 421, 409), (409, 421, 422, 410), (410, 422, 423, 411), (411, 423, 424, 412), (412, 424, 425, 413), (413, 425, 426, 414), (414, 426, 427, 415), (415, 427, 428, 416), (416, 428, 429, 417), (417, 429, 430, 418), (418, 430, 419, 407), (419, 431, 432, 420), (420, 432, 433, 421), (421, 433, 434, 422), (422, 434, 435, 423), (423, 435, 436, 424), (424, 436, 437, 425), (425, 437, 438, 426), (426, 438, 439, 427), (427, 439, 440, 428), (428, 440, 441, 429), (429, 441, 442, 430), (430, 442, 431, 419), (431, 443, 444, 432), (432, 444, 445, 433), (433, 445, 446, 434), (434, 446, 447, 435), (435, 447, 448, 436), (436, 448, 449, 437), (437, 449, 450, 438), (438, 450, 451, 439), (439, 451, 452, 440), (440, 452, 453, 441), (441, 453, 454, 442), (442, 454, 443, 431), (443, 455, 456, 444), (444, 456, 457, 445), (445, 457, 458, 446), (446, 458, 459, 447), (447, 459, 460, 448), (448, 460, 461, 449), (449, 461, 462, 450), (450, 462, 463, 451), (451, 463, 464, 452), (452, 464, 465, 453), (453, 465, 466, 454), (454, 466, 455, 443), (455, 467, 468, 456), (456, 468, 469, 457), (457, 469, 470, 458), (458, 470, 471, 459), (459, 471, 472, 460), (460, 472, 473, 461), (461, 473, 474, 462), (462, 474, 475, 463), (463, 475, 476, 464), (464, 476, 477, 465), (465, 477, 478, 466), (466, 478, 467, 455), (467, 479, 480, 468), (468, 480, 481, 469), (469, 481, 482, 470), (470, 482, 483, 471), (471, 483, 484, 472), (472, 484, 485, 473), (473, 485, 486, 474), (474, 486, 487, 475), (475, 487, 488, 476), (476, 488, 489, 477), (477, 489, 490, 478), (478, 490, 479, 467), (479, 491, 492, 480), (480, 492, 493, 481), (481, 493, 494, 482), (482, 494, 495, 483), (483, 495, 496, 484), (484, 496, 497, 485), (485, 497, 498, 486), (486, 498, 499, 487), (487, 499, 500, 488), (488, 500, 501, 489), (489, 501, 502, 490), (490, 502, 491, 479), (491, 503, 504, 492), (492, 504, 505, 493), (493, 505, 506, 494), (494, 506, 507, 495), (495, 507, 508, 496), (496, 508, 509, 497), (497, 509, 510, 498), (498, 510, 511, 499), (499, 511, 512, 500), (500, 512, 513, 501), (501, 513, 514, 502), (502, 514, 503, 491), (503, 515, 516, 504), (504, 516, 517, 505), (505, 517, 518, 506), (506, 518, 519, 507), (507, 519, 520, 508), (508, 520, 521, 509), (509, 521, 522, 510), (510, 522, 523, 511), (511, 523, 524, 512), (512, 524, 525, 513), (513, 525, 526, 514), (514, 526, 515, 503), (515, 527, 528, 516), (516, 528, 529, 517), (517, 529, 530, 518), (518, 530, 531, 519), (519, 531, 532, 520), (520, 532, 533, 521), (521, 533, 534, 522), (522, 534, 535, 523), (523, 535, 536, 524), (524, 536, 537, 525), (525, 537, 538, 526), (526, 538, 527, 515), (527, 539, 540, 528), (528, 540, 541, 529), (529, 541, 542, 530), (530, 542, 543, 531), (531, 543, 544, 532), (532, 544, 545, 533), (533, 545, 546, 534), (534, 546, 547, 535), (535, 547, 548, 536), (536, 548, 549, 537), (537, 549, 550, 538), (538, 550, 539, 527), (539, 551, 552, 540), (540, 552, 553, 541), (541, 553, 554, 542), (542, 554, 555, 543), (543, 555, 556, 544), (544, 556, 557, 545), (545, 557, 558, 546), (546, 558, 559, 547), (547, 559, 560, 548), (548, 560, 561, 549), (549, 561, 562, 550), (550, 562, 551, 539), (551, 563, 564, 552), (552, 564, 565, 553), (553, 565, 566, 554), (554, 566, 567, 555), (555, 567, 568, 556), (556, 568, 569, 557), (557, 569, 570, 558), (558, 570, 571, 559), (559, 571, 572, 560), (560, 572, 573, 561), (561, 573, 574, 562), (562, 574, 563, 551), (563, 0, 1, 564), (564, 1, 2, 565), (565, 2, 3, 566), (566, 3, 4, 567), (567, 4, 5, 568), (568, 5, 6, 569), (569, 6, 7, 570), (570, 7, 8, 571), (571, 8, 9, 572), (572, 9, 10, 573), (573, 10, 11, 574), (574, 11, 0, 563), (575, 576, 578, 577), (577, 578, 580, 579), (579, 580, 582, 581), (581, 582, 584, 583), (583, 584, 586, 585), (585, 586, 588, 587), (587, 588, 590, 589), (589, 590, 592, 591), (591, 592, 594, 593), (593, 594, 596, 595), (595, 596, 598, 597), (597, 598, 600, 599), (599, 600, 602, 601), (601, 602, 604, 603), (603, 604, 606, 605), (605, 606, 608, 607), (607, 608, 610, 609), (609, 610, 612, 611), (611, 612, 614, 613), (613, 614, 616, 615), (615, 616, 618, 617), (617, 618, 620, 619), (619, 620, 622, 621), (621, 622, 624, 623), (623, 624, 626, 625), (625, 626, 628, 627), (627, 628, 630, 629), (629, 630, 632, 631), (631, 632, 634, 633), (633, 634, 636, 635), (635, 636, 638, 637), (637, 638, 640, 639), (639, 640, 642, 641), (641, 642, 644, 643), (643, 644, 646, 645), (645, 646, 648, 647), (647, 648, 650, 649), (649, 650, 652, 651), (651, 652, 576, 575), (575, 577, 579, 581, 583, 585, 587, 589, 591, 593, 595, 597, 599, 601, 603, 605, 607, 609, 611, 613, 615, 617, 619, 621, 623, 625, 627, 629, 631, 633, 635, 637, 639, 641, 643, 645, 647, 649, 651), (653, 655, 656, 657, 658, 659, 660, 661, 298, 310, 299), (288, 676, 677, 678, 679, 680, 681, 682, 653, 299, 300), (578, 288, 580), (668, 667, 580), (679, 678, 652), (582, 580, 654), (586, 584, 654), (665, 664, 580), (592, 590, 654), (594, 654, 596), (654, 598, 596), (620, 618, 653), (602, 600, 654), (618, 656, 655), (606, 604, 654), (580, 666, 665), (610, 608, 654), (671, 670, 612), (298, 614, 612), (680, 652, 681), (652, 676, 288), (658, 657, 618), (618, 655, 653), (654, 594, 592), (624, 622, 653), (626, 653, 628), (628, 653, 630), (653, 632, 630), (632, 653, 634), (634, 653, 636), (636, 653, 638), (576, 652, 288), (642, 640, 653), (644, 642, 653), (646, 644, 653), (648, 646, 653), (618, 616, 298), (652, 650, 653), (677, 676, 652), (608, 606, 654), (578, 576, 288), (580, 288, 668), (580, 667, 666), (580, 662, 654), (580, 664, 663), (584, 582, 654), (580, 663, 662), (590, 588, 654), (640, 638, 653), (675, 612, 654), (674, 612, 675), (673, 612, 674), (672, 612, 673), (671, 612, 672), (612, 610, 654), (669, 612, 670), (669, 298, 612), (661, 618, 298), (660, 618, 661), (660, 659, 618), (618, 659, 658), (618, 657, 656), (681, 652, 682), (622, 620, 653), (600, 598, 654), (653, 626, 624), (604, 602, 654), (588, 586, 654), (679, 652, 680), (650, 648, 653), (678, 677, 652), (616, 614, 298), (682, 652, 653), (706, 692, 721, 722), (689, 690, 713, 712), (687, 691, 693, 689), (688, 692, 685, 683), (683, 695, 717, 703), (690, 689, 693, 694), (704, 713, 724, 719), (685, 692, 706, 705), (697, 696, 718, 711), (693, 691, 708, 715), (696, 697, 698, 695), (683, 685, 700, 699), (688, 683, 703, 704), (697, 691, 687, 698), (695, 698, 716, 717), (699, 700, 702, 701), (685, 696, 702, 700), (695, 683, 699, 701), (696, 695, 701, 702), (706, 708, 707, 705), (714, 715, 708, 706), (710, 716, 709), (704, 709, 712, 713), (709, 704, 703, 710), (710, 703, 717, 716), (705, 707, 711, 718), (708, 711, 707), (687, 689, 712, 709), (696, 685, 705, 718), (691, 697, 711, 708), (713, 690, 684, 724), (698, 687, 709, 716), (694, 693, 715, 714), (721, 720, 684, 686), (684, 720, 719, 724), (721, 686, 723, 722), (694, 714, 723, 686), (690, 694, 686, 684), (714, 706, 722, 723), (688, 704, 719, 720), (692, 688, 720, 721)])
me_cube_001.materials.append(mat_material_003)
me_cube_001.use_remesh_preserve_volume = False
me_cube_001.use_remesh_preserve_attributes = False
me_cube_001.use_mirror_vertex_groups = False
me_cube_001.update()
me_sphere = bpy.data.meshes.new('Sphere')
me_sphere.from_pydata([(0.5784, -0.3941, 0.1641), (2.067e-07, 0.7094, 0.1641), (0.08609, 0.4414, 0.6821), (0.1012, 0.519, 0.5359), (0.1194, 0.6122, 0.1882), (0.1217, 0.6242, 7.266e-08), (0.5916, 0.2499, -0.5038), (0.1125, 0.5767, -0.3692), (0.1012, 0.519, -0.5359), (0.06764, 0.3468, -0.8021), (0.04659, 0.2389, -0.8912), (0.5448, -0.3713, 0.3698), (6.934e-08, 0.6683, 0.3698), (2.173e-07, 0.6014, 0.5593), (0.1689, 0.4158, 0.6821), (0.1986, 0.4889, 0.5359), (0.2342, 0.5767, 0.1882), (0.2388, 0.588, 7.266e-08), (0.3557, 0.2424, -0.8322), (0.2206, 0.5433, -0.3692), (0.1986, 0.4889, -0.5359), (0.1327, 0.3267, -0.8021), (0.09139, 0.225, -0.8912), (0.4903, -0.3341, 0.5593), (-0.1357, 0.6958, 0.1641), (-0.1278, 0.6554, 0.3698), (0.2452, 0.3742, 0.6821), (0.2883, 0.44, 0.5359), (0.3203, 0.4889, 0.3692), (0.34, 0.519, 0.1882), (0.3467, 0.5292, 7.266e-08), (0.34, 0.519, -0.1882), (0.3203, 0.4889, -0.3692), (0.2883, 0.44, -0.5359), (0.2452, 0.3742, -0.6821), (0.1926, 0.294, -0.8021), (0.1327, 0.2025, -0.8912), (0.6427, -0.2715, 0.1641), (-0.115, 0.5899, 0.5593), (-0.2662, 0.6554, 0.1641), (0.312, 0.3182, 0.6821), (0.3669, 0.3742, 0.5359), (0.4077, 0.4158, 0.3692), (0.4328, 0.4414, 0.1882), (0.4413, 0.45, 7.266e-08), (0.4328, 0.4414, -0.1882), (0.4077, 0.4158, -0.3692), (0.3669, 0.3742, -0.5359), (0.312, 0.3182, -0.6821), (0.2452, 0.25, -0.8021), (0.1689, 0.1722, -0.8912), (0.6054, -0.2557, 0.3698), (-0.2508, 0.6174, 0.3698), (-0.2257, 0.5557, 0.5593), (0.3669, 0.25, 0.6821), (0.4314, 0.294, 0.5359), (0.5089, 0.3468, 0.1882), (0.5189, 0.3536, 7.266e-08), (0.4528, 0.3086, -0.6842), (0.4794, 0.3267, -0.3692), (0.4314, 0.294, -0.5359), (0.2883, 0.1964, -0.8021), (0.1986, 0.1353, -0.8912), (0.5448, -0.2302, 0.5593), (-0.3865, 0.5899, 0.1641), (-0.364, 0.5557, 0.3698), (0.4077, 0.1722, 0.6821), (0.4794, 0.2025, 0.5359), (0.5655, 0.2389, 0.1882), (0.5765, 0.2436, 7.266e-08), (0.5324, 0.3628, -0.5038), (0.5327, 0.225, -0.3692), (0.4794, 0.2025, -0.5359), (0.3203, 0.1353, -0.8021), (0.2206, 0.09321, -0.8912), (0.6822, -0.1384, 0.1641), (-0.3276, 0.5001, 0.5593), (-0.4919, 0.5017, 0.1641), (0.4328, 0.0878, 0.6821), (0.5089, 0.1032, 0.5359), (0.5655, 0.1147, 0.3692), (0.6003, 0.1218, 0.1882), (0.6121, 0.1242, 7.266e-08), (0.6003, 0.1218, -0.1882), (0.5655, 0.1147, -0.3692), (0.5089, 0.1032, -0.5359), (0.4328, 0.0878, -0.6821), (0.34, 0.06898, -0.8021), (0.2342, 0.04752, -0.8912), (0.6427, -0.1304, 0.3698), (-0.4633, 0.4725, 0.3698), (-0.417, 0.4253, 0.5593), (0.4413, -2.865e-07, 0.6821), (0.5189, -2.96e-07, 0.5359), (0.5765, -2.58e-07, 0.3692), (0.6121, -3.339e-07, 0.1882), (0.624, -3.244e-07, 7.266e-08), (0.6121, -3.339e-07, -0.1882), (0.5765, -2.296e-07, -0.3692), (0.5189, -2.96e-07, -0.5359), (0.4413, -2.865e-07, -0.6821), (0.3467, -3.007e-07, -0.8021), (0.2388, -2.77e-07, -0.8912), (0.5784, -0.1173, 0.5593), (-0.5784, 0.3941, 0.1641), (-0.5448, 0.3713, 0.3698), (0.4328, -0.0878, 0.6821), (0.5089, -0.1032, 0.5359), (0.6003, -0.1218, 0.1882), (0.6121, -0.1242, 7.266e-08), (0.3025, 0.3086, -0.8322), (0.5655, -0.1147, -0.3692), (0.5089, -0.1032, -0.5359), (0.34, -0.06898, -0.8021), (0.2342, -0.04752, -0.8912), (0.6956, -3.405e-07, 0.1641), (-0.4903, 0.3341, 0.5593), (-0.6427, 0.2715, 0.1641), (0.4077, -0.1722, 0.6821), (0.4794, -0.2025, 0.5359), (0.5655, -0.2389, 0.1882), (0.5765, -0.2436, 7.266e-08), (0.3851, 0.3927, -0.6842), (0.5327, -0.225, -0.3692), (0.4794, -0.2025, -0.5359), (0.3203, -0.1353, -0.8021), (0.2206, -0.09321, -0.8912), (0.6552, -2.543e-07, 0.3698), (-0.6054, 0.2557, 0.3698), (-0.5448, 0.2302, 0.5593), (0.3669, -0.25, 0.6821), (0.4314, -0.294, 0.5359), (0.4794, -0.3267, 0.3692), (0.5089, -0.3468, 0.1882), (0.5189, -0.3536, 7.266e-08), (0.5089, -0.3468, -0.1882), (0.4794, -0.3267, -0.3692), (0.4314, -0.294, -0.5359), (0.3669, -0.25, -0.6821), (0.2883, -0.1964, -0.8021), (0.1986, -0.1353, -0.8912), (0.5897, -2.974e-07, 0.5593), (-0.6822, 0.1384, 0.1641), (-0.6427, 0.1304, 0.3698), (0.312, -0.3182, 0.6821), (0.3669, -0.3742, 0.5359), (0.4077, -0.4158, 0.3692), (0.4328, -0.4414, 0.1882), (0.4413, -0.45, 7.266e-08), (0.4328, -0.4414, -0.1882), (0.4077, -0.4158, -0.3692), (0.3669, -0.3742, -0.5359), (0.312, -0.3182, -0.6821), (0.2452, -0.25, -0.8021), (0.1689, -0.1722, -0.8912), (0.6822, 0.1384, 0.1641), (-0.5784, 0.1173, 0.5593), (-0.6956, -1.249e-07, 0.1641), (0.2452, -0.3742, 0.6821), (0.2883, -0.44, 0.5359), (0.34, -0.519, 0.1882), (0.3467, -0.5292, 7.266e-08), (0.4528, 0.4618, -0.5038), (0.3203, -0.4889, -0.3692), (0.2883, -0.44, -0.5359), (0.1926, -0.294, -0.8021), (0.1327, -0.2025, -0.8912), (0.6427, 0.1304, 0.3698), (-0.6552, -2.866e-07, 0.3698), (-0.5897, -1.573e-07, 0.5593), (0.1689, -0.4158, 0.6821), (0.1986, -0.4889, 0.5359), (0.2342, -0.5767, 0.1882), (0.2388, -0.588, 7.266e-08), (0.2377, 0.3628, -0.8322), (0.2206, -0.5433, -0.3692), (0.1986, -0.4889, -0.5359), (0.1327, -0.3267, -0.8021), (0.09139, -0.225, -0.8912), (0.5784, 0.1173, 0.5593), (-0.6822, -0.1384, 0.1641), (-0.6427, -0.1304, 0.3698), (0.08609, -0.4414, 0.6821), (0.1012, -0.519, 0.5359), (0.1125, -0.5767, 0.3692), (0.1194, -0.6122, 0.1882), (0.1217, -0.6242, 7.266e-08), (0.1194, -0.6122, -0.1882), (0.1125, -0.5767, -0.3692), (0.1012, -0.519, -0.5359), (0.08609, -0.4414, -0.6821), (0.06764, -0.3468, -0.8021), (0.04659, -0.2389, -0.8912), (0.6427, 0.2715, 0.1641), (-0.5784, -0.1173, 0.5593), (-0.6427, -0.2715, 0.1641), (2.225e-08, -0.45, 0.6821), (-1.495e-08, -0.5292, 0.5359), (7.804e-08, -0.588, 0.3692), (-1.495e-08, -0.6242, 0.1882), (-2.425e-08, -0.6365, 7.266e-08), (-1.495e-08, -0.6242, -0.1882), (7.804e-08, -0.588, -0.3692), (-1.495e-08, -0.5292, -0.5359), (2.225e-08, -0.45, -0.6821), (3.155e-08, -0.3536, -0.8021), (4.085e-08, -0.2436, -0.8912), (0.6054, 0.2557, 0.3698), (-0.6054, -0.2557, 0.3698), (-0.5448, -0.2302, 0.5593), (-0.08609, -0.4414, 0.6821), (-0.1012, -0.519, 0.5359), (-0.1194, -0.6122, 0.1882), (-0.1217, -0.6242, 7.266e-08), (0.3025, 0.4618, -0.6842), (-0.1125, -0.5767, -0.3692), (-0.1012, -0.519, -0.5359), (-0.06764, -0.3468, -0.8021), (-0.04659, -0.2389, -0.8912), (0.5448, 0.2302, 0.5593), (-0.5784, -0.3941, 0.1641), (-0.5448, -0.3713, 0.3698), (-0.1689, -0.4158, 0.6821), (-0.1986, -0.4889, 0.5359), (-0.2342, -0.5767, 0.1882), (-0.2388, -0.588, 7.266e-08), (0.3557, 0.543, -0.5038), (-0.2206, -0.5433, -0.3692), (-0.1986, -0.4889, -0.5359), (-0.1327, -0.3267, -0.8021), (-0.09139, -0.225, -0.8912), (0.5784, 0.3941, 0.1641), (0.5448, 0.3713, 0.3698), (-0.4903, -0.3341, 0.5593), (-0.4919, -0.5017, 0.1641), (-0.2452, -0.3742, 0.6821), (-0.2883, -0.44, 0.5359), (-0.3203, -0.4889, 0.3692), (-0.34, -0.519, 0.1882), (-0.3467, -0.5292, 7.266e-08), (-0.34, -0.519, -0.1882), (-0.3203, -0.4889, -0.3692), (-0.2883, -0.44, -0.5359), (-0.2452, -0.3742, -0.6821), (-0.1926, -0.294, -0.8021), (-0.1327, -0.2025, -0.8912), (0.4903, 0.3341, 0.5593), (-0.4633, -0.4725, 0.3698), (-0.417, -0.4253, 0.5593), (-0.312, -0.3182, 0.6821), (-0.3669, -0.3742, 0.5359), (-0.4077, -0.4158, 0.3692), (-0.4328, -0.4414, 0.1882), (-0.4413, -0.45, 7.266e-08), (-0.4328, -0.4414, -0.1882), (-0.4077, -0.4158, -0.3692), (-0.3669, -0.3742, -0.5359), (-0.312, -0.3182, -0.6821), (-0.2452, -0.25, -0.8021), (-0.1689, -0.1722, -0.8912), (0.4919, 0.5017, 0.1641), (-0.3865, -0.5899, 0.1641), (-0.364, -0.5557, 0.3698), (-0.3669, -0.25, 0.6821), (-0.4314, -0.294, 0.5359), (-0.5089, -0.3468, 0.1882), (-0.5189, -0.3536, 7.266e-08), (0.1637, 0.4032, -0.8322), (-0.4794, -0.3267, -0.3692), (-0.4314, -0.294, -0.5359), (-0.2883, -0.1964, -0.8021), (-0.1986, -0.1353, -0.8912), (0.4633, 0.4725, 0.3698), (-0.3276, -0.5001, 0.5593), (-0.2662, -0.6554, 0.1641), (-0.4077, -0.1722, 0.6821), (-0.4794, -0.2025, 0.5359), (-0.5655, -0.2389, 0.1882), (-0.5765, -0.2436, 7.266e-08), (0.2084, 0.5131, -0.6842), (-0.5327, -0.225, -0.3692), (-0.4794, -0.2025, -0.5359), (-0.3203, -0.1353, -0.8021), (-0.2206, -0.09321, -0.8912), (0.417, 0.4253, 0.5593), (-0.2508, -0.6174, 0.3698), (-0.2257, -0.5557, 0.5593), (-0.4328, -0.0878, 0.6821), (-0.5089, -0.1032, 0.5359), (-0.5655, -0.1147, 0.3692), (-0.6003, -0.1218, 0.1882), (-0.612, -0.1242, 7.266e-08), (-0.6003, -0.1218, -0.1882), (-0.5655, -0.1147, -0.3692), (-0.5089, -0.1032, -0.5359), (-0.4328, -0.0878, -0.6821), (-0.34, -0.06898, -0.8021), (-0.2342, -0.04752, -0.8912), (0.3865, 0.5899, 0.1641), (-0.1357, -0.6958, 0.1641), (-0.1278, -0.6554, 0.3698), (-0.4413, -2.011e-07, 0.6821), (-0.5189, -1.727e-07, 0.5359), (-0.5765, -2.865e-07, 0.3692), (-0.612, -1.442e-07, 0.1882), (-0.624, -1.727e-07, 7.266e-08), (-0.612, -1.442e-07, -0.1882), (-0.5765, -2.865e-07, -0.3692), (-0.5189, -1.727e-07, -0.5359), (-0.4413, -2.011e-07, -0.6821), (-0.3467, -2.486e-07, -0.8021), (-0.2388, -2.438e-07, -0.8912), (0.364, 0.5557, 0.3698), (-0.115, -0.5899, 0.5593), (-3.634e-08, -0.7094, 0.1641), (-0.4328, 0.0878, 0.6821), (-0.5089, 0.1032, 0.5359), (-0.6003, 0.1218, 0.1882), (-0.612, 0.1242, 7.266e-08), (0.245, 0.6034, -0.5038), (-0.5655, 0.1147, -0.3692), (-0.5089, 0.1032, -0.5359), (-0.34, 0.06898, -0.8021), (-0.2342, 0.04752, -0.8912), (0.3276, 0.5001, 0.5593), (6.934e-08, -0.6683, 0.3698), (-3.634e-08, -0.6014, 0.5593), (-0.4077, 0.1722, 0.6821), (-0.4794, 0.2025, 0.5359), (-0.5655, 0.2389, 0.1882), (-0.5765, 0.2436, 7.266e-08), (0.08347, 0.428, -0.8322), (-0.5327, 0.225, -0.3692), (-0.4794, 0.2025, -0.5359), (-0.3203, 0.1353, -0.8021), (-0.2206, 0.09321, -0.8912), (0.2662, 0.6554, 0.1641), (0.1357, -0.6958, 0.1641), (0.1278, -0.6554, 0.3698), (-0.3669, 0.25, 0.6821), (-0.4314, 0.294, 0.5359), (-0.4794, 0.3267, 0.3692), (-0.5089, 0.3468, 0.1882), (-0.5189, 0.3536, 7.266e-08), (-0.5089, 0.3468, -0.1882), (-0.4794, 0.3267, -0.3692), (-0.4314, 0.294, -0.5359), (-0.3669, 0.25, -0.6821), (-0.2883, 0.1964, -0.8021), (-0.1986, 0.1353, -0.8912), (0.2508, 0.6174, 0.3698), (0.115, -0.5899, 0.5593), (0.2662, -0.6554, 0.1641), (-0.312, 0.3182, 0.6821), (-0.3669, 0.3742, 0.5359), (-0.4077, 0.4158, 0.3692), (-0.4328, 0.4414, 0.1882), (-0.4413, 0.45, 7.266e-08), (-0.4328, 0.4414, -0.1882), (-0.4077, 0.4158, -0.3692), (-0.3669, 0.3742, -0.5359), (-0.312, 0.3182, -0.6821), (-0.2452, 0.25, -0.8021), (-0.1689, 0.1722, -0.8912), (0.2257, 0.5557, 0.5593), (0.2508, -0.6174, 0.3698), (0.2257, -0.5557, 0.5593), (-0.2452, 0.3742, 0.6821), (-0.2883, 0.44, 0.5359), (-0.34, 0.519, 0.1882), (-0.3467, 0.5292, 7.266e-08), (0.1062, 0.5447, -0.6842), (-0.3203, 0.4889, -0.3692), (-0.2883, 0.44, -0.5359), (-0.1926, 0.294, -0.8021), (-0.1327, 0.2025, -0.8912), (0.1357, 0.6958, 0.1641), (0.3865, -0.5899, 0.1641), (0.364, -0.5557, 0.3698), (-0.1689, 0.4158, 0.6821), (-0.1986, 0.4889, 0.5359), (-0.2342, 0.5767, 0.1882), (-0.2388, 0.588, 7.266e-08), (0.1249, 0.6405, -0.5038), (-0.2206, 0.5433, -0.3692), (-0.1986, 0.4889, -0.5359), (-0.1327, 0.3267, -0.8021), (-0.09139, 0.225, -0.8912), (0.1278, 0.6554, 0.3698), (0.3276, -0.5001, 0.5593), (0.4919, -0.5017, 0.1641), (-0.08609, 0.4414, 0.6821), (-0.1012, 0.519, 0.5359), (-0.1125, 0.5767, 0.3692), (-0.1194, 0.6122, 0.1882), (-0.1217, 0.6242, 7.266e-08), (-0.1194, 0.6122, -0.1882), (-0.1125, 0.5767, -0.3692), (-0.1012, 0.519, -0.5359), (-0.08609, 0.4414, -0.6821), (-0.06764, 0.3468, -0.8021), (-0.04659, 0.2389, -0.8912), (0.115, 0.5899, 0.5593), (0.4633, -0.4725, 0.3698), (0.417, -0.4253, 0.5593), (1.338e-07, 0.45, 0.6821), (2.082e-07, 0.5292, 0.5359), (7.804e-08, 0.588, 0.3692), (1.989e-07, 0.6242, 0.1882), (2.082e-07, 0.6365, 7.266e-08), (1.989e-07, 0.6242, -0.1882), (7.804e-08, 0.588, -0.3692), (2.082e-07, 0.5292, -0.5359), (1.338e-07, 0.45, -0.6821), (1.152e-07, 0.3536, -0.8021), (8.734e-08, 0.2436, -0.8912), (0.1366, 0.7004, 0.02268), (0.134, 0.687, -0.1885), (0.1262, 0.6471, -0.3915), (0.268, 0.6598, 0.02268), (0.2628, 0.6471, -0.1885), (0.2476, 0.6096, -0.3915), (0.389, 0.5938, 0.02268), (0.3816, 0.5824, -0.1885), (0.3594, 0.5486, -0.3915), (0.4951, 0.505, 0.02268), (0.4856, 0.4953, -0.1885), (0.4574, 0.4666, -0.3915), (0.5822, 0.3968, 0.02268), (0.571, 0.3891, -0.1885), (0.5379, 0.3666, -0.3915), (0.6469, 0.2733, 0.02268), (0.6345, 0.268, -0.1885), (0.5977, 0.2525, -0.3915), (0.6868, 0.1393, 0.02268), (0.6736, 0.1366, -0.1885), (0.6345, 0.1287, -0.3915), (0.7002, -3.323e-07, 0.02268), (0.6868, -3.429e-07, -0.1885), (0.6469, -2.259e-07, -0.3915), (0.6868, -0.1393, 0.02268), (0.6736, -0.1367, -0.1885), (0.6345, -0.1287, -0.3915), (0.6469, -0.2733, 0.02268), (0.6345, -0.268, -0.1885), (0.5977, -0.2525, -0.3915), (0.5822, -0.3968, 0.02268), (0.571, -0.3891, -0.1885), (0.5379, -0.3666, -0.3915), (0.4951, -0.505, 0.02268), (0.4856, -0.4953, -0.1885), (0.4574, -0.4666, -0.3915), (0.389, -0.5938, 0.02268), (0.3816, -0.5824, -0.1885), (0.3594, -0.5486, -0.3915), (0.268, -0.6598, 0.02268), (0.2628, -0.6471, -0.1885), (0.2476, -0.6096, -0.3915), (0.1366, -0.7004, 0.02268), (0.134, -0.687, -0.1885), (0.1262, -0.6471, -0.3915), (-4.073e-08, -0.7142, 0.02268), (-3.03e-08, -0.7004, -0.1885), (7.405e-08, -0.6598, -0.3915), (-0.1366, -0.7004, 0.02268), (-0.134, -0.687, -0.1885), (-0.1262, -0.6471, -0.3915), (-0.268, -0.6598, 0.02268), (-0.2628, -0.6471, -0.1885), (-0.2476, -0.6096, -0.3915), (-0.389, -0.5938, 0.02268), (-0.3816, -0.5824, -0.1885), (-0.3594, -0.5486, -0.3915), (-0.4951, -0.505, 0.02268), (-0.4856, -0.4953, -0.1885), (-0.4574, -0.4666, -0.3915), (-0.5822, -0.3968, 0.02268), (-0.571, -0.3891, -0.1885), (-0.5379, -0.3666, -0.3915), (-0.6469, -0.2733, 0.02268), (-0.6345, -0.268, -0.1885), (-0.5977, -0.2525, -0.3915), (-0.6868, -0.1393, 0.02268), (-0.6736, -0.1367, -0.1885), (-0.6345, -0.1287, -0.3915), (-0.7002, -1.62e-07, 0.02268), (-0.6868, -1.301e-07, -0.1885), (-0.6469, -2.897e-07, -0.3915), (-0.6868, 0.1393, 0.02268), (-0.6736, 0.1366, -0.1885), (-0.6345, 0.1287, -0.3915), (-0.6469, 0.2733, 0.02268), (-0.6345, 0.268, -0.1885), (-0.5977, 0.2525, -0.3915), (-0.5822, 0.3968, 0.02268), (-0.571, 0.3891, -0.1885), (-0.5379, 0.3666, -0.3915), (-0.4951, 0.505, 0.02268), (-0.4856, 0.4953, -0.1885), (-0.4574, 0.4666, -0.3915), (-0.389, 0.5938, 0.02268), (-0.3816, 0.5824, -0.1885), (-0.3594, 0.5486, -0.3915), (-0.268, 0.6598, 0.02268), (-0.2628, 0.6471, -0.1885), (-0.2476, 0.6096, -0.3915), (-0.1366, 0.7004, 0.02268), (-0.134, 0.687, -0.1885), (-0.1262, 0.6471, -0.3915), (2.201e-07, 0.7142, 0.02268), (2.097e-07, 0.7004, -0.1885), (7.405e-08, 0.6598, -0.3915), (0.5031, 0.2125, -0.6842), (0.3953, 0.167, -0.8322), (0.628, 0.1274, -0.5038), (0.5341, 0.1084, -0.6842), (0.4196, 0.08513, -0.8322), (0.6403, -3.039e-07, -0.5038), (0.5446, -2.922e-07, -0.6842), (0.4279, -3.098e-07, -0.8322), (0.628, -0.1274, -0.5038), (0.5341, -0.1084, -0.6842), (0.4196, -0.08513, -0.8322), (0.5916, -0.2499, -0.5038), (0.5031, -0.2125, -0.6842), (0.3953, -0.167, -0.8322), (0.5324, -0.3628, -0.5038), (0.4528, -0.3086, -0.6842), (0.3557, -0.2424, -0.8322), (0.4528, -0.4618, -0.5038), (0.3851, -0.3927, -0.6842), (0.3025, -0.3086, -0.8322), (0.3557, -0.543, -0.5038), (0.3025, -0.4618, -0.6842), (0.2377, -0.3628, -0.8322), (0.245, -0.6034, -0.5038), (0.2084, -0.5131, -0.6842), (0.1637, -0.4032, -0.8322), (0.1249, -0.6405, -0.5038), (0.1062, -0.5447, -0.6842), (0.08347, -0.428, -0.8322), (-4.83e-08, -0.6531, -0.5038), (-2.4e-09, -0.5554, -0.6842), (9.076e-09, -0.4364, -0.8322), (-0.1249, -0.6405, -0.5038), (-0.1062, -0.5447, -0.6842), (-0.08347, -0.428, -0.8322), (-0.245, -0.6034, -0.5038), (-0.2084, -0.5131, -0.6842), (-0.1637, -0.4032, -0.8322), (-0.3557, -0.543, -0.5038), (-0.3025, -0.4618, -0.6842), (-0.2377, -0.3628, -0.8322), (-0.4528, -0.4618, -0.5038), (-0.3851, -0.3927, -0.6842), (-0.3025, -0.3086, -0.8322), (-0.5324, -0.3628, -0.5038), (-0.4528, -0.3086, -0.6842), (-0.3557, -0.2424, -0.8322), (-0.5916, -0.2499, -0.5038), (-0.5031, -0.2125, -0.6842), (-0.3953, -0.167, -0.8322), (-0.628, -0.1274, -0.5038), (-0.5341, -0.1084, -0.6842), (-0.4196, -0.08513, -0.8322), (-0.6403, -1.518e-07, -0.5038), (-0.5446, -1.869e-07, -0.6842), (-0.4279, -2.454e-07, -0.8322), (-0.628, 0.1274, -0.5038), (-0.5341, 0.1084, -0.6842), (-0.4196, 0.08513, -0.8322), (-0.5916, 0.2499, -0.5038), (-0.5031, 0.2125, -0.6842), (-0.3953, 0.167, -0.8322), (-0.5324, 0.3628, -0.5038), (-0.4528, 0.3086, -0.6842), (-0.3557, 0.2424, -0.8322), (-0.4528, 0.4618, -0.5038), (-0.3851, 0.3927, -0.6842), (-0.3025, 0.3086, -0.8322), (-0.3557, 0.543, -0.5038), (-0.3025, 0.4618, -0.6842), (-0.2377, 0.3628, -0.8322), (-0.245, 0.6034, -0.5038), (-0.2084, 0.5131, -0.6842), (-0.1637, 0.4032, -0.8322), (-0.1249, 0.6405, -0.5038), (-0.1062, 0.5447, -0.6842), (-0.08347, 0.428, -0.8322), (2.271e-07, 0.6531, -0.5038), (1.353e-07, 0.5554, -0.6842), (1.124e-07, 0.4364, -0.8322)], [], [(228, 242, 550, 547), (406, 405, 2, 3), (191, 177, 537, 540), (304, 303, 168, 157), (415, 414, 9, 10), (329, 317, 142, 117), (409, 408, 4, 5), (247, 248, 233, 221), (344, 345, 496, 495), (358, 357, 497, 498), (412, 411, 7, 8), (5, 17, 419, 416), (8, 7, 19, 20), (256, 269, 556, 553), (3, 2, 14, 15), (137, 138, 527, 526), (183, 184, 338, 351), (10, 9, 21, 22), (223, 236, 273, 286), (5, 4, 16, 17), (274, 285, 262, 261), (135, 136, 448, 447), (22, 21, 35, 36), (303, 302, 169, 168), (17, 16, 29, 30), (285, 286, 273, 262), (343, 344, 495, 494), (84, 71, 433, 436), (20, 19, 32, 33), (60, 72, 6, 70), (15, 14, 26, 27), (310, 309, 566, 567), (67, 79, 179, 219), (33, 32, 46, 47), (34, 33, 47, 48), (27, 26, 40, 41), (35, 34, 48, 49), (28, 27, 41, 42), (36, 35, 49, 50), (29, 28, 42, 43), (30, 29, 43, 44), (299, 300, 285, 274), (31, 30, 44, 45), (32, 31, 45, 46), (44, 43, 56, 57), (300, 313, 286, 285), (134, 135, 447, 446), (213, 225, 467, 464), (47, 46, 59, 60), (72, 85, 514, 6), (41, 40, 54, 55), (295, 296, 564, 563), (212, 199, 314, 299), (50, 49, 61, 62), (289, 290, 180, 181), (309, 308, 565, 566), (55, 54, 66, 67), (294, 295, 563, 562), (369, 356, 77, 64), (62, 61, 73, 74), (288, 289, 181, 194), (57, 56, 68, 69), (314, 325, 300, 299), (161, 173, 455, 452), (307, 306, 486, 487), (60, 59, 71, 72), (69, 68, 81, 82), (325, 326, 313, 300), (188, 175, 457, 460), (215, 202, 463, 466), (72, 71, 84, 85), (153, 152, 530, 531), (67, 66, 78, 79), (151, 164, 532, 529), (408, 407, 12, 1), (74, 73, 87, 88), (316, 328, 129, 156), (86, 85, 99, 100), (79, 78, 92, 93), (87, 86, 100, 101), (80, 79, 93, 94), (88, 87, 101, 102), (81, 80, 94, 95), (82, 81, 95, 96), (352, 365, 338, 337), (83, 82, 96, 97), (84, 83, 97, 98), (85, 84, 98, 99), (365, 366, 351, 338), (292, 293, 484, 483), (306, 305, 485, 486), (99, 98, 111, 112), (258, 257, 554, 555), (93, 92, 106, 107), (152, 151, 529, 530), (407, 406, 13, 12), (102, 101, 113, 114), (107, 119, 63, 103), (96, 95, 108, 109), (107, 106, 118, 119), (243, 244, 552, 551), (43, 42, 272, 260), (114, 113, 125, 126), (224, 212, 299, 274), (109, 108, 120, 121), (378, 389, 366, 365), (163, 150, 451, 454), (291, 292, 483, 482), (112, 111, 123, 124), (257, 256, 553, 554), (150, 149, 450, 451), (69, 82, 434, 431), (124, 123, 136, 137), (176, 189, 538, 535), (119, 118, 130, 131), (203, 216, 544, 541), (159, 171, 366, 389), (126, 125, 139, 140), (42, 41, 284, 272), (121, 120, 133, 134), (377, 378, 365, 352), (139, 138, 152, 153), (132, 131, 145, 146), (140, 139, 153, 154), (133, 132, 146, 147), (134, 133, 147, 148), (390, 403, 378, 377), (135, 134, 148, 149), (136, 135, 149, 150), (137, 136, 150, 151), (138, 137, 151, 152), (131, 130, 144, 145), (255, 254, 474, 475), (151, 150, 163, 164), (21, 9, 331, 267), (145, 144, 158, 159), (242, 243, 551, 550), (197, 211, 313, 326), (154, 153, 165, 166), (393, 394, 24, 25), (148, 147, 160, 161), (403, 404, 389, 378), (149, 148, 449, 450), (166, 165, 177, 178), (342, 329, 117, 104), (161, 160, 172, 173), (37, 51, 11, 0), (240, 241, 472, 471), (254, 253, 473, 474), (164, 163, 175, 176), (177, 165, 534, 537), (159, 158, 170, 171), (113, 101, 519, 522), (41, 55, 246, 284), (176, 175, 188, 189), (400, 386, 585, 588), (171, 170, 182, 183), (20, 33, 226, 319), (185, 172, 352, 337), (178, 177, 191, 192), (392, 393, 25, 38), (173, 172, 185, 186), (51, 63, 23, 11), (239, 240, 471, 470), (32, 19, 421, 424), (185, 184, 198, 199), (186, 185, 199, 200), (75, 89, 51, 37), (187, 186, 200, 201), (188, 187, 201, 202), (189, 188, 202, 203), (145, 159, 389, 404), (190, 189, 203, 204), (183, 182, 196, 197), (191, 190, 204, 205), (184, 183, 197, 198), (192, 191, 205, 206), (203, 202, 215, 216), (56, 43, 260, 231), (374, 362, 579, 582), (197, 196, 210, 211), (205, 204, 542, 543), (68, 56, 231, 193), (206, 205, 217, 218), (28, 29, 298, 312), (200, 199, 212, 213), (89, 103, 63, 51), (123, 111, 442, 445), (355, 354, 91, 90), (370, 382, 503, 500), (354, 368, 76, 91), (213, 212, 224, 225), (115, 127, 89, 75), (202, 201, 462, 463), (276, 288, 194, 209), (318, 330, 491, 488), (16, 4, 376, 336), (216, 215, 227, 228), (381, 369, 64, 39), (112, 124, 523, 520), (211, 210, 222, 223), (86, 87, 516, 515), (147, 146, 403, 390), (218, 217, 229, 230), (277, 265, 220, 195), (341, 342, 104, 105), (190, 191, 540, 539), (223, 222, 235, 236), (204, 203, 541, 542), (146, 145, 404, 403), (230, 229, 244, 245), (27, 28, 312, 324), (225, 224, 238, 239), (127, 141, 103, 89), (83, 84, 436, 435), (172, 160, 377, 352), (19, 7, 418, 421), (265, 252, 234, 220), (228, 227, 241, 242), (239, 238, 252, 253), (193, 207, 167, 155), (240, 239, 253, 254), (340, 341, 105, 116), (241, 240, 254, 255), (119, 131, 23, 63), (242, 241, 255, 256), (95, 94, 127, 115), (243, 242, 256, 257), (236, 235, 249, 250), (244, 243, 257, 258), (237, 236, 250, 251), (245, 244, 258, 259), (238, 237, 251, 252), (85, 86, 515, 514), (250, 249, 263, 264), (8, 20, 319, 383), (317, 304, 157, 142), (259, 258, 270, 271), (171, 183, 351, 366), (253, 252, 265, 266), (207, 219, 179, 167), (187, 188, 460, 459), (108, 95, 115, 75), (111, 98, 439, 442), (4, 408, 1, 376), (256, 255, 268, 269), (94, 93, 141, 127), (17, 30, 422, 419), (394, 381, 39, 24), (201, 200, 461, 462), (328, 340, 116, 129), (269, 268, 280, 281), (3, 15, 364, 402), (189, 190, 539, 538), (264, 263, 275, 276), (99, 112, 520, 517), (132, 133, 0, 11), (271, 270, 282, 283), (252, 251, 247, 234), (266, 265, 277, 278), (231, 232, 207, 193), (385, 398, 586, 583), (15, 27, 324, 364), (283, 282, 296, 297), (160, 147, 390, 377), (278, 277, 290, 291), (232, 246, 219, 207), (109, 121, 443, 440), (368, 380, 53, 76), (82, 83, 435, 434), (80, 81, 155, 167), (281, 280, 293, 294), (211, 223, 286, 313), (360, 373, 580, 577), (276, 275, 287, 288), (238, 224, 274, 261), (293, 292, 306, 307), (199, 198, 325, 314), (294, 293, 307, 308), (79, 80, 167, 179), (295, 294, 308, 309), (288, 287, 301, 302), (296, 295, 309, 310), (289, 288, 302, 303), (297, 296, 310, 311), (290, 289, 303, 304), (291, 290, 304, 305), (260, 272, 232, 231), (292, 291, 305, 306), (380, 392, 38, 53), (311, 310, 322, 323), (131, 132, 11, 23), (305, 304, 317, 318), (272, 284, 246, 232), (186, 187, 459, 458), (29, 16, 336, 298), (96, 109, 440, 437), (250, 264, 233, 248), (308, 307, 320, 321), (93, 107, 103, 141), (333, 346, 574, 571), (302, 301, 315, 316), (101, 100, 518, 519), (397, 384, 505, 508), (406, 3, 402, 13), (321, 320, 332, 333), (198, 197, 326, 325), (308, 321, 568, 565), (316, 315, 327, 328), (100, 99, 517, 518), (55, 67, 219, 246), (323, 322, 334, 335), (251, 250, 248, 247), (318, 317, 329, 330), (350, 364, 324, 312), (372, 359, 499, 502), (120, 108, 75, 37), (335, 334, 348, 349), (81, 68, 193, 155), (330, 329, 342, 343), (336, 350, 312, 298), (345, 332, 493, 496), (184, 185, 337, 338), (320, 307, 487, 490), (39, 52, 25, 24), (333, 332, 345, 346), (52, 53, 38, 25), (281, 294, 562, 559), (328, 327, 339, 340), (386, 374, 582, 585), (264, 276, 209, 233), (64, 65, 52, 39), (346, 345, 359, 360), (65, 76, 53, 52), (347, 346, 360, 361), (340, 339, 353, 354), (348, 347, 361, 362), (341, 340, 354, 355), (349, 348, 362, 363), (342, 341, 355, 356), (343, 342, 356, 357), (376, 388, 350, 336), (344, 343, 357, 358), (90, 91, 76, 65), (345, 344, 358, 359), (302, 316, 156, 169), (357, 356, 369, 370), (388, 402, 364, 350), (268, 255, 475, 478), (77, 90, 65, 64), (98, 97, 438, 439), (128, 129, 116, 105), (360, 359, 372, 373), (117, 128, 105, 104), (61, 49, 110, 18), (354, 353, 367, 368), (35, 21, 267, 174), (237, 238, 261, 262), (363, 362, 374, 375), (373, 372, 384, 385), (142, 143, 128, 117), (139, 125, 525, 528), (368, 367, 379, 380), (334, 322, 570, 573), (236, 237, 262, 273), (375, 374, 386, 387), (290, 277, 195, 180), (370, 369, 381, 382), (1, 12, 388, 376), (293, 280, 481, 484), (143, 156, 129, 128), (7, 411, 511, 418), (157, 168, 143, 142), (382, 381, 394, 395), (12, 13, 402, 388), (241, 227, 469, 472), (168, 169, 156, 143), (97, 96, 437, 438), (195, 208, 181, 180), (385, 384, 397, 398), (208, 209, 194, 181), (282, 270, 558, 561), (380, 379, 391, 392), (125, 113, 522, 525), (356, 355, 90, 77), (387, 386, 400, 401), (133, 120, 37, 0), (399, 398, 412, 413), (392, 391, 405, 406), (400, 399, 413, 414), (393, 392, 406, 407), (401, 400, 414, 415), (394, 393, 407, 408), (395, 394, 408, 409), (14, 2, 405, 391, 379, 367, 353, 339, 327, 315, 301, 287, 275, 263, 249, 235, 222, 210, 196, 182, 170, 158, 144, 130, 118, 106, 92, 78, 66, 54, 40, 26), (10, 22, 36, 50, 62, 74, 88, 102, 114, 126, 140, 154, 166, 178, 192, 206, 218, 230, 245, 259, 271, 283, 297, 311, 323, 335, 349, 363, 375, 387, 401, 415), (396, 395, 409, 410), (220, 221, 208, 195), (397, 396, 410, 411), (221, 233, 209, 208), (398, 397, 411, 412), (234, 247, 221, 220), (510, 509, 416, 417), (511, 510, 417, 418), (418, 417, 420, 421), (417, 416, 419, 420), (420, 419, 422, 423), (421, 420, 423, 424), (426, 425, 428, 429), (427, 426, 429, 430), (429, 428, 431, 432), (430, 429, 432, 433), (432, 431, 434, 435), (433, 432, 435, 436), (438, 437, 440, 441), (439, 438, 441, 442), (441, 440, 443, 444), (442, 441, 444, 445), (444, 443, 446, 447), (445, 444, 447, 448), (451, 450, 453, 454), (450, 449, 452, 453), (453, 452, 455, 456), (454, 453, 456, 457), (456, 455, 458, 459), (457, 456, 459, 460), (462, 461, 464, 465), (463, 462, 465, 466), (465, 464, 467, 468), (466, 465, 468, 469), (468, 467, 470, 471), (469, 468, 471, 472), (474, 473, 476, 477), (475, 474, 477, 478), (477, 476, 479, 480), (478, 477, 480, 481), (480, 479, 482, 483), (481, 480, 483, 484), (486, 485, 488, 489), (487, 486, 489, 490), (490, 489, 492, 493), (489, 488, 491, 492), (492, 491, 494, 495), (493, 492, 495, 496), (498, 497, 500, 501), (499, 498, 501, 502), (501, 500, 503, 504), (502, 501, 504, 505), (504, 503, 506, 507), (505, 504, 507, 508), (359, 358, 498, 499), (45, 44, 425, 426), (175, 163, 454, 457), (266, 278, 479, 476), (395, 396, 507, 506), (46, 45, 426, 427), (227, 215, 466, 469), (410, 409, 509, 510), (396, 397, 508, 507), (411, 410, 510, 511), (332, 320, 490, 493), (44, 57, 428, 425), (280, 268, 478, 481), (121, 134, 446, 443), (173, 186, 458, 455), (30, 31, 423, 422), (148, 161, 452, 449), (200, 213, 464, 461), (31, 32, 424, 423), (57, 69, 431, 428), (136, 123, 445, 448), (225, 239, 470, 467), (409, 5, 416, 509), (278, 291, 482, 479), (253, 266, 476, 473), (59, 46, 427, 430), (384, 372, 502, 505), (305, 318, 488, 485), (330, 343, 494, 491), (382, 395, 506, 503), (357, 370, 500, 497), (71, 59, 430, 433), (590, 589, 383, 371), (591, 590, 371, 331), (371, 383, 319, 279), (331, 371, 279, 267), (279, 319, 226, 214), (267, 279, 214, 174), (122, 162, 70, 58), (110, 122, 58, 18), (58, 70, 6, 512), (18, 58, 512, 513), (512, 6, 514, 515), (513, 512, 515, 516), (518, 517, 520, 521), (519, 518, 521, 522), (522, 521, 524, 525), (521, 520, 523, 524), (524, 523, 526, 527), (525, 524, 527, 528), (530, 529, 532, 533), (531, 530, 533, 534), (533, 532, 535, 536), (534, 533, 536, 537), (536, 535, 538, 539), (537, 536, 539, 540), (542, 541, 544, 545), (543, 542, 545, 546), (545, 544, 547, 548), (546, 545, 548, 549), (548, 547, 550, 551), (549, 548, 551, 552), (554, 553, 556, 557), (555, 554, 557, 558), (557, 556, 559, 560), (558, 557, 560, 561), (561, 560, 563, 564), (560, 559, 562, 563), (566, 565, 568, 569), (567, 566, 569, 570), (569, 568, 571, 572), (570, 569, 572, 573), (572, 571, 574, 575), (573, 572, 575, 576), (578, 577, 580, 581), (579, 578, 581, 582), (581, 580, 583, 584), (582, 581, 584, 585), (584, 583, 586, 587), (585, 584, 587, 588), (412, 8, 383, 589), (296, 282, 561, 564), (165, 153, 531, 534), (346, 347, 575, 574), (217, 205, 543, 546), (138, 139, 528, 527), (361, 360, 577, 578), (347, 348, 576, 575), (73, 61, 18, 513), (164, 176, 535, 532), (244, 229, 549, 552), (9, 414, 591, 331), (362, 361, 578, 579), (87, 73, 513, 516), (270, 258, 555, 558), (48, 47, 162, 122), (216, 228, 547, 544), (398, 399, 587, 586), (49, 48, 122, 110), (413, 412, 589, 590), (348, 334, 573, 576), (399, 400, 588, 587), (322, 310, 567, 570), (414, 413, 590, 591), (269, 281, 559, 556), (373, 385, 583, 580), (321, 333, 571, 568), (124, 137, 526, 523), (33, 34, 214, 226), (229, 217, 546, 549), (47, 60, 70, 162), (34, 35, 174, 214)])
me_sphere.materials.append(mat_material_001)
me_sphere.materials.append(mat_material_002)
me_sphere.use_remesh_preserve_volume = False
me_sphere.use_remesh_preserve_attributes = False
me_sphere.use_mirror_vertex_groups = False
me_sphere.update()

# ---- objects
ob_handle = bpy.data.objects.new('Handle', me_cube_001)
ob_maingola = bpy.data.objects.new('MainGola', me_sphere)

# ---- transforms, parenting, visibility, modifiers, constraints
ob_handle.location = (0.0, 0.4395, 1.252)
ob_handle.scale = (0.2399, 0.2399, 0.2399)
ob_handle.lineart.crease_threshold = 0.0
ob_maingola.location = (0.0, 0.0, 0.0)
ob_maingola.hide_viewport = True
ob_maingola.hide_select = True
ob_maingola.hide_render = True
ob_maingola.lineart.crease_threshold = 0.0

# ---- collection membership
col_collection_1.objects.link(ob_handle)
col_collection_1.objects.link(ob_maingola)

# ---- scene / render settings (as saved in the file)
scene.frame_start = 1; scene.frame_end = 250; scene.frame_set(1)
scene.render.engine = 'BLENDER_EEVEE_NEXT'
scene.render.resolution_percentage = 50
scene.render.dither_intensity = 0.0
scene.cycles.use_denoising = False
scene.cycles.samples = 128
scene.cycles.sampling_pattern = 'TABULATED_SOBOL'
scene.cycles.light_sampling_threshold = 0.0
scene.cycles.use_adaptive_sampling = False
scene.cycles.use_light_tree = False
scene.cycles.blur_glossy = 0.0
scene.cycles.sample_clamp_indirect = 0.0
scene.view_settings.view_transform = 'Standard'
bpy.context.view_layer.update()

# ---- added for rendering (the .blend has no active camera and no usable light): camera, sun
cam_auto = bpy.data.cameras.new('AutoCamera')
cam_auto.lens = 50.0
cam_auto.sensor_width = 36.0
cam_auto.clip_end = 1000.0
ob_auto_camera = bpy.data.objects.new('AutoCamera', cam_auto)
scene.collection.objects.link(ob_auto_camera)
ob_auto_camera.location = (-0.540912, -1.86074, 2.23741)
ob_auto_camera.rotation_euler = (1.09748, -7.21219e-08, 0.694738)
scene.camera = ob_auto_camera
light_auto_sun = bpy.data.lights.new('AutoSun', 'SUN')
light_auto_sun.energy = 3.0
light_auto_sun.angle = 0.0523599
ob_auto_sun = bpy.data.objects.new('AutoSun', light_auto_sun)
scene.collection.objects.link(ob_auto_sun)
ob_auto_sun.rotation_euler = (0.872665, 0.174533, 0.523599)
bpy.context.view_layer.update()
